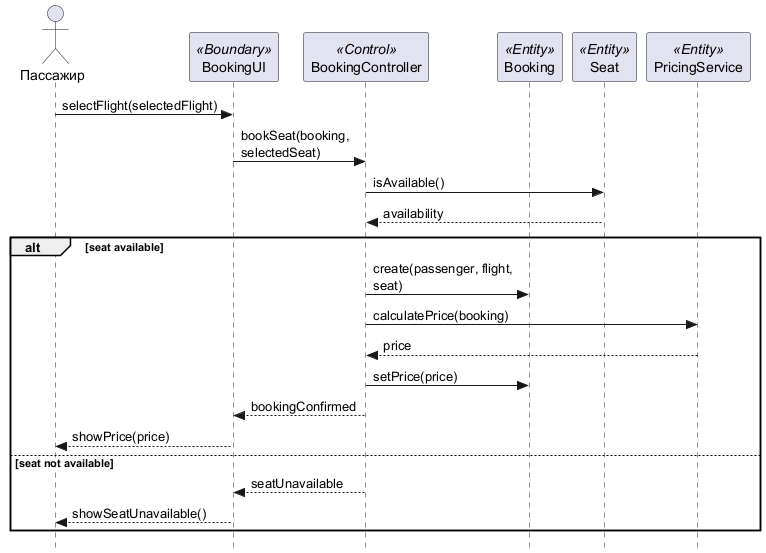

The diagram above was rendered by PlantUML. Its source (embedded in the PNG):
@startuml SequencePhase2
skinparam style strictuml
skinparam maxMessageSize 150

actor "Пассажир" as passenger
participant "BookingUI" as ui <<Boundary>>
participant "BookingController" as controller <<Control>>
participant "Booking" as booking <<Entity>>
participant "Seat" as seat <<Entity>>
participant "PricingService" as pricing <<Entity>>

passenger -> ui: selectFlight(selectedFlight)
ui -> controller: bookSeat(booking, selectedSeat)
controller -> seat: isAvailable()
seat --> controller: availability
alt seat available
  controller -> booking: create(passenger, flight, seat)
  controller -> pricing: calculatePrice(booking)
  pricing --> controller: price
  controller -> booking: setPrice(price)
  controller --> ui: bookingConfirmed
  ui --> passenger: showPrice(price)
else seat not available
  controller --> ui: seatUnavailable
  ui --> passenger: showSeatUnavailable()
end
@enduml